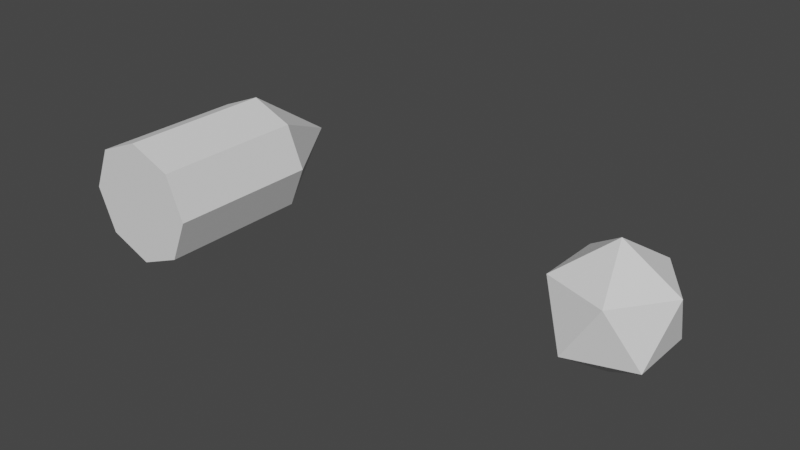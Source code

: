 # Source: BaseBullet.blend  (saved by Blender 3.3.6; exported with 4.5.12 LTS)
import bpy
from mathutils import Matrix  # noqa: F401  (used for matrix-valued properties, if any)

bpy.ops.wm.read_factory_settings(use_empty=True)
scene = bpy.context.scene
scene.name = 'Scene'

# ---- collections
col_collection = bpy.data.collections.new('Collection'); scene.collection.children.link(col_collection)

# ---- world
world_world = bpy.data.worlds.new('World'); scene.world = world_world
world_world.use_nodes = True; world_world.node_tree.nodes.clear()
_N = world_world.node_tree.nodes; _L = world_world.node_tree.links
n0 = _N.new('ShaderNodeOutputWorld'); n0.name = 'World Output'; n0.location = (300, 300)
n1 = _N.new('ShaderNodeBackground'); n1.name = 'Background'; n1.location = (10, 300)
n1.inputs[0].default_value = (0.05088, 0.05088, 0.05088, 1.0)
_L.new(n1.outputs[0], n0.inputs[0])
n0.is_active_output = True
world_world.color = (0.05088, 0.05088, 0.05088)
world_world.use_sun_shadow = False
world_world.sun_shadow_jitter_overblur = 0.0

# ---- meshes
me_circle = bpy.data.meshes.new('Circle')
me_circle.from_pydata([(0.0, -4.371e-08, 1.0), (0.0, 4.371e-08, -1.0), (0.7071, 3.091e-08, -0.7071), (1.0, 0.0, 0.0), (0.7071, -3.091e-08, 0.7071), (0.0, 0.5, 1.0), (0.0, 2.0, 0.0), (0.0, 0.5, -1.0), (0.7071, 0.5, -0.7071), (1.0, 0.5, 0.0), (0.7071, 0.5, 0.7071), (0.0, -2.0, 0.0), (0.0, -2.0, 1.0), (0.0, -2.0, -1.0), (0.7071, -2.0, -0.7071), (1.0, -2.0, 0.0), (0.7071, -2.0, 0.7071)], [], [(0, 4, 16, 12), (2, 1, 13, 14), (6, 7, 8), (6, 8, 9), (6, 9, 10), (6, 10, 5), (4, 0, 5, 10), (3, 4, 10, 9), (2, 3, 9, 8), (1, 2, 8, 7), (11, 14, 13), (11, 15, 14), (11, 16, 15), (11, 12, 16), (4, 3, 15, 16), (3, 2, 14, 15)])
_uv = me_circle.uv_layers.new(name='UVMap')
_uv.uv.foreach_set('vector', [0.5031, 0.5003, 0.6745, 0.5003, 0.6745, 0.0155, 0.5031, 0.0155, 0.6745, 0.5003, 0.5031, 0.5003, 0.5031, 0.0155, 0.6745, 0.0155, 0.5031, 0.9851, 0.5031, 0.6215, 0.6745, 0.6215, 0.5031, 0.9851, 0.6745, 0.6215, 0.7455, 0.6215, 0.5031, 0.9851, 0.7455, 0.6215, 0.6745, 0.6215, 0.5031, 0.9851, 0.6745, 0.6215, 0.5031, 0.6215, 0.6745, 0.5003, 0.5031, 0.5003, 0.5031, 0.6215, 0.6745, 0.6215, 0.7455, 0.5003, 0.6745, 0.5003, 0.6745, 0.6215, 0.7455, 0.6215, 0.6745, 0.5003, 0.7455, 0.5003, 0.7455, 0.6215, 0.6745, 0.6215, 0.5031, 0.5003, 0.6745, 0.5003, 0.6745, 0.6215, 0.5031, 0.6215, 0.5031, 0.0155, 0.6745, 0.0155, 0.5031, 0.0155, 0.5031, 0.0155, 0.7455, 0.0155, 0.6745, 0.0155, 0.5031, 0.0155, 0.6745, 0.0155, 0.7455, 0.0155, 0.5031, 0.0155, 0.5031, 0.0155, 0.6745, 0.0155, 0.6745, 0.5003, 0.7455, 0.5003, 0.7455, 0.0155, 0.6745, 0.0155, 0.7455, 0.5003, 0.6745, 0.5003, 0.6745, 0.0155, 0.7455, 0.0155])
me_circle.update()
me_icosphere = bpy.data.meshes.new('Icosphere')
me_icosphere.from_pydata([(0.0, 0.0, -1.0), (0.7236, -0.5257, -0.4472), (-0.2764, -0.8506, -0.4472), (-0.8944, 0.0, -0.4472), (-0.2764, 0.8506, -0.4472), (0.7236, 0.5257, -0.4472), (0.2764, -0.8506, 0.4472), (-0.7236, -0.5257, 0.4472), (-0.7236, 0.5257, 0.4472), (0.2764, 0.8506, 0.4472), (0.8944, 0.0, 0.4472), (0.0, 0.0, 1.0)], [], [(0, 1, 2), (1, 0, 5), (0, 2, 3), (0, 3, 4), (0, 4, 5), (1, 5, 10), (2, 1, 6), (3, 2, 7), (4, 3, 8), (5, 4, 9), (1, 10, 6), (2, 6, 7), (3, 7, 8), (4, 8, 9), (5, 9, 10), (6, 10, 11), (7, 6, 11), (8, 7, 11), (9, 8, 11), (10, 9, 11)])
_uv = me_icosphere.uv_layers.new(name='UVMap')
_uv.uv.foreach_set('vector', [0.4961, 0.5034, 0.8974, 0.2118, 0.3428, 0.03157, 0.8974, 0.2118, 0.4961, 0.5034, 0.8974, 0.7949, 0.4961, 0.5034, 0.3428, 0.03157, 2.98e-08, 0.5034, 0.4961, 0.5034, 2.98e-08, 0.5034, 0.3428, 0.9751, 0.4961, 0.5034, 0.3428, 0.9751, 0.8974, 0.7949, 0.8974, 0.2118, 0.8974, 0.7949, 0.9921, 0.5034, 0.3428, 0.03157, 0.8974, 0.2118, 0.6493, 0.03157, 2.98e-08, 0.5034, 0.3428, 0.03157, 0.09474, 0.2118, 0.3428, 0.9751, 2.98e-08, 0.5034, 0.09474, 0.7949, 0.8974, 0.7949, 0.3428, 0.9751, 0.6493, 0.9751, 0.8974, 0.2118, 0.9921, 0.5034, 0.6493, 0.03157, 0.3428, 0.03157, 0.6493, 0.03157, 0.09474, 0.2118, 2.98e-08, 0.5034, 0.09474, 0.2118, 0.09474, 0.7949, 0.3428, 0.9751, 0.09474, 0.7949, 0.6493, 0.9751, 0.8974, 0.7949, 0.6493, 0.9751, 0.9921, 0.5034, 0.6493, 0.03157, 0.9921, 0.5034, 0.4961, 0.5034, 0.09474, 0.2118, 0.6493, 0.03157, 0.4961, 0.5034, 0.09474, 0.7949, 0.09474, 0.2118, 0.4961, 0.5034, 0.6493, 0.9751, 0.09474, 0.7949, 0.4961, 0.5034, 0.9921, 0.5034, 0.6493, 0.9751, 0.4961, 0.5034])
me_icosphere.update()

# ---- objects
ob_bullet_mg = bpy.data.objects.new('Bullet_MG', me_circle)
ob_bullet_sg = bpy.data.objects.new('Bullet_SG', me_icosphere)

# ---- transforms, parenting, visibility, modifiers, constraints
ob_bullet_mg.location = (-7.033, 0.0, 0.0)
_m = ob_bullet_mg.modifiers.new('Mirror', 'MIRROR')
ob_bullet_sg.location = (0.0, 0.0, 0.0)

# ---- collection membership
col_collection.objects.link(ob_bullet_mg)
col_collection.objects.link(ob_bullet_sg)

# ---- scene / render settings (as saved in the file)
scene.frame_start = 1; scene.frame_end = 250; scene.frame_set(1)
scene.render.engine = 'BLENDER_EEVEE_NEXT'
scene.cycles.sampling_pattern = 'TABULATED_SOBOL'
scene.cycles.use_light_tree = False
scene.view_settings.view_transform = 'Filmic'
bpy.context.view_layer.update()

# ---- added for rendering (the .blend has no active camera and no usable light): camera, sun
cam_auto = bpy.data.cameras.new('AutoCamera')
cam_auto.lens = 50.0
cam_auto.sensor_width = 36.0
cam_auto.clip_end = 1000.0
ob_auto_camera = bpy.data.objects.new('AutoCamera', cam_auto)
scene.collection.objects.link(ob_auto_camera)
ob_auto_camera.location = (5.66888, -11.0856, 7.39037)
ob_auto_camera.rotation_euler = (1.09748, -7.21219e-08, 0.694738)
scene.camera = ob_auto_camera
light_auto_sun = bpy.data.lights.new('AutoSun', 'SUN')
light_auto_sun.energy = 3.0
light_auto_sun.angle = 0.0523599
ob_auto_sun = bpy.data.objects.new('AutoSun', light_auto_sun)
scene.collection.objects.link(ob_auto_sun)
ob_auto_sun.rotation_euler = (0.872665, 0.174533, 0.523599)
bpy.context.view_layer.update()
